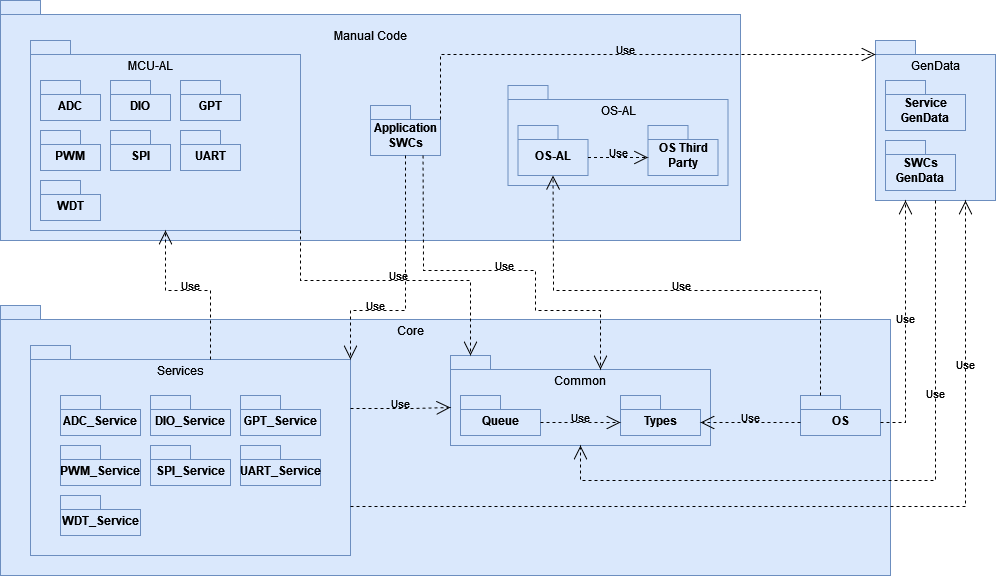

The diagram above was exported from draw.io. Its source (the exported page's mxGraphModel, read from the mxfile embedded in the PNG):
<mxGraphModel dx="2284" dy="782" grid="1" gridSize="10" guides="1" tooltips="1" connect="1" arrows="1" fold="1" page="1" pageScale="1" pageWidth="850" pageHeight="1100" background="#ffffff" math="0" shadow="0">
  <root>
    <mxCell id="0" />
    <mxCell id="1" parent="0" />
    <mxCell id="K5x_SqZ8Cn57g0qYMbPz-60" value="" style="shape=folder;fontStyle=1;spacingTop=10;tabWidth=40;tabHeight=14;tabPosition=left;html=1;whiteSpace=wrap;fillColor=#dae8fc;strokeColor=#6c8ebf;" vertex="1" parent="1">
      <mxGeometry x="-235" y="415" width="890" height="270" as="geometry" />
    </mxCell>
    <mxCell id="K5x_SqZ8Cn57g0qYMbPz-61" value="" style="shape=folder;fontStyle=1;spacingTop=10;tabWidth=40;tabHeight=14;tabPosition=left;html=1;whiteSpace=wrap;fillColor=#dae8fc;strokeColor=#6c8ebf;" vertex="1" parent="1">
      <mxGeometry x="-205" y="455" width="320" height="210" as="geometry" />
    </mxCell>
    <mxCell id="K5x_SqZ8Cn57g0qYMbPz-62" value="&lt;div&gt;WDT_Service&lt;/div&gt;" style="shape=folder;fontStyle=1;spacingTop=10;tabWidth=40;tabHeight=14;tabPosition=left;html=1;whiteSpace=wrap;fillColor=#dae8fc;strokeColor=#6c8ebf;" vertex="1" parent="1">
      <mxGeometry x="-175" y="605" width="80" height="40" as="geometry" />
    </mxCell>
    <mxCell id="K5x_SqZ8Cn57g0qYMbPz-63" value="&lt;div&gt;UART_Service&lt;/div&gt;" style="shape=folder;fontStyle=1;spacingTop=10;tabWidth=40;tabHeight=14;tabPosition=left;html=1;whiteSpace=wrap;fillColor=#dae8fc;strokeColor=#6c8ebf;" vertex="1" parent="1">
      <mxGeometry x="5" y="555" width="80" height="40" as="geometry" />
    </mxCell>
    <mxCell id="K5x_SqZ8Cn57g0qYMbPz-64" value="&lt;div&gt;SPI_Service&lt;/div&gt;" style="shape=folder;fontStyle=1;spacingTop=10;tabWidth=40;tabHeight=14;tabPosition=left;html=1;whiteSpace=wrap;fillColor=#dae8fc;strokeColor=#6c8ebf;" vertex="1" parent="1">
      <mxGeometry x="-85" y="555" width="80" height="40" as="geometry" />
    </mxCell>
    <mxCell id="K5x_SqZ8Cn57g0qYMbPz-65" value="&lt;div&gt;PWM_Service&lt;/div&gt;" style="shape=folder;fontStyle=1;spacingTop=10;tabWidth=40;tabHeight=14;tabPosition=left;html=1;whiteSpace=wrap;fillColor=#dae8fc;strokeColor=#6c8ebf;" vertex="1" parent="1">
      <mxGeometry x="-175" y="555" width="80" height="40" as="geometry" />
    </mxCell>
    <mxCell id="K5x_SqZ8Cn57g0qYMbPz-66" value="&lt;div&gt;GPT_Service&lt;/div&gt;" style="shape=folder;fontStyle=1;spacingTop=10;tabWidth=40;tabHeight=14;tabPosition=left;html=1;whiteSpace=wrap;fillColor=#dae8fc;strokeColor=#6c8ebf;" vertex="1" parent="1">
      <mxGeometry x="5" y="505" width="80" height="40" as="geometry" />
    </mxCell>
    <mxCell id="K5x_SqZ8Cn57g0qYMbPz-67" value="&lt;div&gt;DIO_Service&lt;/div&gt;" style="shape=folder;fontStyle=1;spacingTop=10;tabWidth=40;tabHeight=14;tabPosition=left;html=1;whiteSpace=wrap;fillColor=#dae8fc;strokeColor=#6c8ebf;" vertex="1" parent="1">
      <mxGeometry x="-85" y="505" width="80" height="40" as="geometry" />
    </mxCell>
    <mxCell id="K5x_SqZ8Cn57g0qYMbPz-68" value="&lt;div&gt;ADC_Service&lt;/div&gt;" style="shape=folder;fontStyle=1;spacingTop=10;tabWidth=40;tabHeight=14;tabPosition=left;html=1;whiteSpace=wrap;fillColor=#dae8fc;strokeColor=#6c8ebf;" vertex="1" parent="1">
      <mxGeometry x="-175" y="505" width="80" height="40" as="geometry" />
    </mxCell>
    <mxCell id="K5x_SqZ8Cn57g0qYMbPz-69" value="Services" style="text;html=1;align=center;verticalAlign=middle;whiteSpace=wrap;rounded=0;" vertex="1" parent="1">
      <mxGeometry x="-85" y="465" width="60" height="30" as="geometry" />
    </mxCell>
    <mxCell id="K5x_SqZ8Cn57g0qYMbPz-70" value="OS" style="shape=folder;fontStyle=1;spacingTop=10;tabWidth=40;tabHeight=14;tabPosition=left;html=1;whiteSpace=wrap;fillColor=#dae8fc;strokeColor=#6c8ebf;" vertex="1" parent="1">
      <mxGeometry x="565" y="505" width="80" height="40" as="geometry" />
    </mxCell>
    <mxCell id="K5x_SqZ8Cn57g0qYMbPz-71" value="" style="shape=folder;fontStyle=1;spacingTop=10;tabWidth=40;tabHeight=14;tabPosition=left;html=1;whiteSpace=wrap;fillColor=#dae8fc;strokeColor=#6c8ebf;" vertex="1" parent="1">
      <mxGeometry x="215" y="465" width="260" height="90" as="geometry" />
    </mxCell>
    <mxCell id="K5x_SqZ8Cn57g0qYMbPz-72" value="Queue" style="shape=folder;fontStyle=1;spacingTop=10;tabWidth=40;tabHeight=14;tabPosition=left;html=1;whiteSpace=wrap;fillColor=#dae8fc;strokeColor=#6c8ebf;" vertex="1" parent="1">
      <mxGeometry x="225" y="505" width="80" height="40" as="geometry" />
    </mxCell>
    <mxCell id="K5x_SqZ8Cn57g0qYMbPz-73" value="Types" style="shape=folder;fontStyle=1;spacingTop=10;tabWidth=40;tabHeight=14;tabPosition=left;html=1;whiteSpace=wrap;fillColor=#dae8fc;strokeColor=#6c8ebf;" vertex="1" parent="1">
      <mxGeometry x="385" y="505" width="80" height="40" as="geometry" />
    </mxCell>
    <mxCell id="K5x_SqZ8Cn57g0qYMbPz-74" value="Common" style="text;html=1;align=center;verticalAlign=middle;whiteSpace=wrap;rounded=0;" vertex="1" parent="1">
      <mxGeometry x="315" y="475" width="60" height="30" as="geometry" />
    </mxCell>
    <mxCell id="K5x_SqZ8Cn57g0qYMbPz-75" value="Core" style="text;html=1;align=center;verticalAlign=middle;whiteSpace=wrap;rounded=0;" vertex="1" parent="1">
      <mxGeometry x="145" y="425" width="60" height="30" as="geometry" />
    </mxCell>
    <mxCell id="K5x_SqZ8Cn57g0qYMbPz-76" value="" style="shape=folder;fontStyle=1;spacingTop=10;tabWidth=40;tabHeight=14;tabPosition=left;html=1;whiteSpace=wrap;fillColor=#dae8fc;strokeColor=#6c8ebf;" vertex="1" parent="1">
      <mxGeometry x="640" y="150" width="120" height="160" as="geometry" />
    </mxCell>
    <mxCell id="K5x_SqZ8Cn57g0qYMbPz-80" value="Use" style="endArrow=open;endSize=12;dashed=1;html=1;rounded=0;exitX=0;exitY=0;exitDx=80;exitDy=27;exitPerimeter=0;entryX=0;entryY=0;entryDx=0;entryDy=27;entryPerimeter=0;labelBackgroundColor=none;spacingBottom=11;" edge="1" parent="1" source="K5x_SqZ8Cn57g0qYMbPz-72" target="K5x_SqZ8Cn57g0qYMbPz-73">
      <mxGeometry width="160" relative="1" as="geometry">
        <mxPoint x="595" y="534.5" as="sourcePoint" />
        <mxPoint x="755" y="534.5" as="targetPoint" />
      </mxGeometry>
    </mxCell>
    <mxCell id="K5x_SqZ8Cn57g0qYMbPz-82" value="Use" style="endArrow=open;endSize=12;dashed=1;html=1;rounded=0;exitX=0;exitY=0;exitDx=320;exitDy=63;exitPerimeter=0;entryX=0;entryY=0;entryDx=0;entryDy=52;entryPerimeter=0;labelBackgroundColor=none;spacingBottom=11;" edge="1" parent="1" source="K5x_SqZ8Cn57g0qYMbPz-61" target="K5x_SqZ8Cn57g0qYMbPz-71">
      <mxGeometry width="160" relative="1" as="geometry">
        <mxPoint x="175" y="805" as="sourcePoint" />
        <mxPoint x="255" y="805" as="targetPoint" />
        <Array as="points">
          <mxPoint x="175" y="518" />
        </Array>
      </mxGeometry>
    </mxCell>
    <mxCell id="K5x_SqZ8Cn57g0qYMbPz-84" value="Service GenData" style="shape=folder;fontStyle=1;spacingTop=10;tabWidth=40;tabHeight=14;tabPosition=left;html=1;whiteSpace=wrap;fillColor=#dae8fc;strokeColor=#6c8ebf;" vertex="1" parent="1">
      <mxGeometry x="650" y="190" width="80" height="50" as="geometry" />
    </mxCell>
    <mxCell id="K5x_SqZ8Cn57g0qYMbPz-85" value="SWCs GenData" style="shape=folder;fontStyle=1;spacingTop=10;tabWidth=40;tabHeight=14;tabPosition=left;html=1;whiteSpace=wrap;fillColor=#dae8fc;strokeColor=#6c8ebf;" vertex="1" parent="1">
      <mxGeometry x="650" y="250" width="70" height="50" as="geometry" />
    </mxCell>
    <mxCell id="K5x_SqZ8Cn57g0qYMbPz-86" value="GenData" style="text;html=1;align=center;verticalAlign=middle;whiteSpace=wrap;rounded=0;" vertex="1" parent="1">
      <mxGeometry x="670" y="160" width="60" height="30" as="geometry" />
    </mxCell>
    <mxCell id="K5x_SqZ8Cn57g0qYMbPz-87" value="Use" style="endArrow=open;endSize=12;dashed=1;html=1;rounded=0;exitX=0.5;exitY=1;exitDx=0;exitDy=0;exitPerimeter=0;entryX=0.5;entryY=1;entryDx=0;entryDy=0;entryPerimeter=0;labelBackgroundColor=none;spacingBottom=11;" edge="1" parent="1" source="K5x_SqZ8Cn57g0qYMbPz-76" target="K5x_SqZ8Cn57g0qYMbPz-71">
      <mxGeometry x="-0.4085" width="160" relative="1" as="geometry">
        <mxPoint x="660" y="941" as="sourcePoint" />
        <mxPoint x="760" y="940" as="targetPoint" />
        <Array as="points">
          <mxPoint x="700" y="520" />
          <mxPoint x="700" y="590" />
          <mxPoint x="345" y="590" />
        </Array>
        <mxPoint as="offset" />
      </mxGeometry>
    </mxCell>
    <mxCell id="K5x_SqZ8Cn57g0qYMbPz-88" value="Use" style="endArrow=open;endSize=12;dashed=1;html=1;rounded=0;exitX=0;exitY=0;exitDx=320;exitDy=161;exitPerimeter=0;entryX=0.75;entryY=1;entryDx=0;entryDy=0;entryPerimeter=0;labelBackgroundColor=none;spacingBottom=11;" edge="1" parent="1" source="K5x_SqZ8Cn57g0qYMbPz-61" target="K5x_SqZ8Cn57g0qYMbPz-76">
      <mxGeometry x="0.6324" width="160" relative="1" as="geometry">
        <mxPoint x="690" y="921" as="sourcePoint" />
        <mxPoint x="790" y="920" as="targetPoint" />
        <Array as="points">
          <mxPoint x="730" y="616" />
          <mxPoint x="730" y="520" />
        </Array>
        <mxPoint as="offset" />
      </mxGeometry>
    </mxCell>
    <mxCell id="K5x_SqZ8Cn57g0qYMbPz-90" value="Use" style="endArrow=open;endSize=12;dashed=1;html=1;rounded=0;exitX=0;exitY=0;exitDx=0;exitDy=27;exitPerimeter=0;entryX=0;entryY=0;entryDx=80;entryDy=27;entryPerimeter=0;labelBackgroundColor=none;spacingBottom=11;" edge="1" parent="1" source="K5x_SqZ8Cn57g0qYMbPz-70" target="K5x_SqZ8Cn57g0qYMbPz-73">
      <mxGeometry width="160" relative="1" as="geometry">
        <mxPoint x="955" y="480.5" as="sourcePoint" />
        <mxPoint x="1055" y="479.5" as="targetPoint" />
        <Array as="points">
          <mxPoint x="565" y="532" />
        </Array>
      </mxGeometry>
    </mxCell>
    <mxCell id="K5x_SqZ8Cn57g0qYMbPz-91" value="Use" style="endArrow=open;endSize=12;dashed=1;html=1;rounded=0;exitX=0;exitY=0;exitDx=80;exitDy=27;exitPerimeter=0;entryX=0.25;entryY=1;entryDx=0;entryDy=0;entryPerimeter=0;labelBackgroundColor=none;spacingBottom=11;" edge="1" parent="1" source="K5x_SqZ8Cn57g0qYMbPz-70" target="K5x_SqZ8Cn57g0qYMbPz-76">
      <mxGeometry width="160" relative="1" as="geometry">
        <mxPoint x="750" y="861" as="sourcePoint" />
        <mxPoint x="850" y="860" as="targetPoint" />
        <Array as="points">
          <mxPoint x="670" y="532" />
        </Array>
      </mxGeometry>
    </mxCell>
    <mxCell id="K5x_SqZ8Cn57g0qYMbPz-92" value="" style="shape=folder;fontStyle=1;spacingTop=10;tabWidth=40;tabHeight=14;tabPosition=left;html=1;whiteSpace=wrap;fillColor=#dae8fc;strokeColor=#6c8ebf;" vertex="1" parent="1">
      <mxGeometry x="-235" y="110" width="740" height="240" as="geometry" />
    </mxCell>
    <mxCell id="K5x_SqZ8Cn57g0qYMbPz-93" value="&lt;div&gt;Application SWCs&lt;/div&gt;" style="shape=folder;fontStyle=1;spacingTop=10;tabWidth=40;tabHeight=14;tabPosition=left;html=1;whiteSpace=wrap;fillColor=#dae8fc;strokeColor=#6c8ebf;" vertex="1" parent="1">
      <mxGeometry x="135" y="215" width="70" height="50" as="geometry" />
    </mxCell>
    <mxCell id="K5x_SqZ8Cn57g0qYMbPz-94" value="" style="shape=folder;fontStyle=1;spacingTop=10;tabWidth=40;tabHeight=14;tabPosition=left;html=1;whiteSpace=wrap;fillColor=#dae8fc;strokeColor=#6c8ebf;" vertex="1" parent="1">
      <mxGeometry x="-205" y="150" width="270" height="190" as="geometry" />
    </mxCell>
    <mxCell id="K5x_SqZ8Cn57g0qYMbPz-95" value="" style="shape=folder;fontStyle=1;spacingTop=10;tabWidth=40;tabHeight=14;tabPosition=left;html=1;whiteSpace=wrap;fillColor=#dae8fc;strokeColor=#6c8ebf;" vertex="1" parent="1">
      <mxGeometry x="272.5" y="195" width="220" height="100" as="geometry" />
    </mxCell>
    <mxCell id="K5x_SqZ8Cn57g0qYMbPz-96" value="WDT" style="shape=folder;fontStyle=1;spacingTop=10;tabWidth=40;tabHeight=14;tabPosition=left;html=1;whiteSpace=wrap;fillColor=#dae8fc;strokeColor=#6c8ebf;" vertex="1" parent="1">
      <mxGeometry x="-195" y="290" width="60" height="40" as="geometry" />
    </mxCell>
    <mxCell id="K5x_SqZ8Cn57g0qYMbPz-97" value="UART" style="shape=folder;fontStyle=1;spacingTop=10;tabWidth=40;tabHeight=14;tabPosition=left;html=1;whiteSpace=wrap;fillColor=#dae8fc;strokeColor=#6c8ebf;" vertex="1" parent="1">
      <mxGeometry x="-55" y="240" width="60" height="40" as="geometry" />
    </mxCell>
    <mxCell id="K5x_SqZ8Cn57g0qYMbPz-98" value="SPI" style="shape=folder;fontStyle=1;spacingTop=10;tabWidth=40;tabHeight=14;tabPosition=left;html=1;whiteSpace=wrap;fillColor=#dae8fc;strokeColor=#6c8ebf;" vertex="1" parent="1">
      <mxGeometry x="-125" y="240" width="60" height="40" as="geometry" />
    </mxCell>
    <mxCell id="K5x_SqZ8Cn57g0qYMbPz-99" value="PWM" style="shape=folder;fontStyle=1;spacingTop=10;tabWidth=40;tabHeight=14;tabPosition=left;html=1;whiteSpace=wrap;fillColor=#dae8fc;strokeColor=#6c8ebf;" vertex="1" parent="1">
      <mxGeometry x="-195" y="240" width="60" height="40" as="geometry" />
    </mxCell>
    <mxCell id="K5x_SqZ8Cn57g0qYMbPz-100" value="GPT" style="shape=folder;fontStyle=1;spacingTop=10;tabWidth=40;tabHeight=14;tabPosition=left;html=1;whiteSpace=wrap;fillColor=#dae8fc;strokeColor=#6c8ebf;" vertex="1" parent="1">
      <mxGeometry x="-55" y="190" width="60" height="40" as="geometry" />
    </mxCell>
    <mxCell id="K5x_SqZ8Cn57g0qYMbPz-101" value="DIO" style="shape=folder;fontStyle=1;spacingTop=10;tabWidth=40;tabHeight=14;tabPosition=left;html=1;whiteSpace=wrap;fillColor=#dae8fc;strokeColor=#6c8ebf;" vertex="1" parent="1">
      <mxGeometry x="-125" y="190" width="60" height="40" as="geometry" />
    </mxCell>
    <mxCell id="K5x_SqZ8Cn57g0qYMbPz-102" value="ADC" style="shape=folder;fontStyle=1;spacingTop=10;tabWidth=40;tabHeight=14;tabPosition=left;html=1;whiteSpace=wrap;fillColor=#dae8fc;strokeColor=#6c8ebf;" vertex="1" parent="1">
      <mxGeometry x="-195" y="190" width="60" height="40" as="geometry" />
    </mxCell>
    <mxCell id="K5x_SqZ8Cn57g0qYMbPz-103" value="MCU-AL" style="text;html=1;align=center;verticalAlign=middle;whiteSpace=wrap;rounded=0;" vertex="1" parent="1">
      <mxGeometry x="-115" y="160" width="60" height="30" as="geometry" />
    </mxCell>
    <mxCell id="K5x_SqZ8Cn57g0qYMbPz-104" value="Manual Code" style="text;html=1;align=center;verticalAlign=middle;whiteSpace=wrap;rounded=0;" vertex="1" parent="1">
      <mxGeometry x="92.5" y="130" width="85" height="30" as="geometry" />
    </mxCell>
    <mxCell id="K5x_SqZ8Cn57g0qYMbPz-105" value="OS-AL" style="shape=folder;fontStyle=1;spacingTop=10;tabWidth=40;tabHeight=14;tabPosition=left;html=1;whiteSpace=wrap;fillColor=#dae8fc;strokeColor=#6c8ebf;" vertex="1" parent="1">
      <mxGeometry x="282.5" y="235" width="70" height="50" as="geometry" />
    </mxCell>
    <mxCell id="K5x_SqZ8Cn57g0qYMbPz-106" value="OS Third Party" style="shape=folder;fontStyle=1;spacingTop=10;tabWidth=40;tabHeight=14;tabPosition=left;html=1;whiteSpace=wrap;fillColor=#dae8fc;strokeColor=#6c8ebf;" vertex="1" parent="1">
      <mxGeometry x="412.5" y="235" width="70" height="50" as="geometry" />
    </mxCell>
    <mxCell id="K5x_SqZ8Cn57g0qYMbPz-107" value="OS-AL" style="text;html=1;align=center;verticalAlign=middle;whiteSpace=wrap;rounded=0;" vertex="1" parent="1">
      <mxGeometry x="352.5" y="205" width="60" height="30" as="geometry" />
    </mxCell>
    <mxCell id="K5x_SqZ8Cn57g0qYMbPz-108" value="Use" style="endArrow=open;endSize=12;dashed=1;html=1;rounded=0;exitX=0;exitY=0;exitDx=70;exitDy=32;exitPerimeter=0;entryX=0;entryY=0;entryDx=0;entryDy=32;entryPerimeter=0;labelBackgroundColor=none;spacingBottom=11;" edge="1" parent="1" source="K5x_SqZ8Cn57g0qYMbPz-105" target="K5x_SqZ8Cn57g0qYMbPz-106">
      <mxGeometry width="160" relative="1" as="geometry">
        <mxPoint x="412.5" y="425.5" as="sourcePoint" />
        <mxPoint x="512.5" y="424.5" as="targetPoint" />
        <Array as="points" />
      </mxGeometry>
    </mxCell>
    <mxCell id="K5x_SqZ8Cn57g0qYMbPz-109" value="Use" style="endArrow=open;endSize=12;dashed=1;html=1;rounded=0;exitX=0;exitY=0;exitDx=20;exitDy=0;exitPerimeter=0;entryX=0.5;entryY=1;entryDx=0;entryDy=0;entryPerimeter=0;labelBackgroundColor=none;spacingBottom=11;" edge="1" parent="1" source="K5x_SqZ8Cn57g0qYMbPz-70" target="K5x_SqZ8Cn57g0qYMbPz-105">
      <mxGeometry width="160" relative="1" as="geometry">
        <mxPoint x="482.5" y="400" as="sourcePoint" />
        <mxPoint x="542.5" y="400" as="targetPoint" />
        <Array as="points">
          <mxPoint x="585" y="400" />
          <mxPoint x="318" y="400" />
        </Array>
      </mxGeometry>
    </mxCell>
    <mxCell id="K5x_SqZ8Cn57g0qYMbPz-110" value="Use" style="endArrow=open;endSize=12;dashed=1;html=1;rounded=0;exitX=0;exitY=0;exitDx=180;exitDy=14;exitPerimeter=0;entryX=0.5;entryY=1;entryDx=0;entryDy=0;entryPerimeter=0;labelBackgroundColor=none;spacingBottom=11;" edge="1" parent="1" source="K5x_SqZ8Cn57g0qYMbPz-61" target="K5x_SqZ8Cn57g0qYMbPz-94">
      <mxGeometry x="0.023" width="160" relative="1" as="geometry">
        <mxPoint x="92.5" y="420" as="sourcePoint" />
        <mxPoint x="152.5" y="420" as="targetPoint" />
        <Array as="points">
          <mxPoint x="-25" y="400" />
          <mxPoint x="-70" y="400" />
        </Array>
        <mxPoint as="offset" />
      </mxGeometry>
    </mxCell>
    <mxCell id="K5x_SqZ8Cn57g0qYMbPz-111" value="Use" style="endArrow=open;endSize=12;dashed=1;html=1;rounded=0;exitX=0.5;exitY=1;exitDx=0;exitDy=0;exitPerimeter=0;entryX=0;entryY=0;entryDx=320;entryDy=14;entryPerimeter=0;labelBackgroundColor=none;spacingBottom=11;" edge="1" parent="1" source="K5x_SqZ8Cn57g0qYMbPz-93" target="K5x_SqZ8Cn57g0qYMbPz-61">
      <mxGeometry x="0.4286" width="160" relative="1" as="geometry">
        <mxPoint x="145" y="410" as="sourcePoint" />
        <mxPoint x="205" y="410" as="targetPoint" />
        <Array as="points">
          <mxPoint x="170" y="420" />
          <mxPoint x="115" y="420" />
        </Array>
        <mxPoint as="offset" />
      </mxGeometry>
    </mxCell>
    <mxCell id="K5x_SqZ8Cn57g0qYMbPz-114" value="Use" style="endArrow=open;endSize=12;dashed=1;html=1;rounded=0;exitX=0;exitY=0;exitDx=70;exitDy=14;exitPerimeter=0;entryX=0;entryY=0;entryDx=0;entryDy=14;entryPerimeter=0;labelBackgroundColor=none;spacingBottom=11;" edge="1" parent="1" source="K5x_SqZ8Cn57g0qYMbPz-93" target="K5x_SqZ8Cn57g0qYMbPz-76">
      <mxGeometry width="160" relative="1" as="geometry">
        <mxPoint x="292.5" y="530" as="sourcePoint" />
        <mxPoint x="352.5" y="530" as="targetPoint" />
        <Array as="points">
          <mxPoint x="205" y="164" />
        </Array>
      </mxGeometry>
    </mxCell>
    <mxCell id="K5x_SqZ8Cn57g0qYMbPz-116" value="Use" style="endArrow=open;endSize=12;dashed=1;html=1;rounded=0;exitX=0.75;exitY=1;exitDx=0;exitDy=0;exitPerimeter=0;entryX=0;entryY=0;entryDx=150;entryDy=14;entryPerimeter=0;labelBackgroundColor=none;spacingBottom=11;" edge="1" parent="1" source="K5x_SqZ8Cn57g0qYMbPz-93" target="K5x_SqZ8Cn57g0qYMbPz-71">
      <mxGeometry width="160" relative="1" as="geometry">
        <mxPoint x="215" y="390" as="sourcePoint" />
        <mxPoint x="275" y="390" as="targetPoint" />
        <Array as="points">
          <mxPoint x="188" y="380" />
          <mxPoint x="300" y="380" />
          <mxPoint x="300" y="420" />
          <mxPoint x="365" y="420" />
        </Array>
      </mxGeometry>
    </mxCell>
    <mxCell id="K5x_SqZ8Cn57g0qYMbPz-117" value="Use" style="endArrow=open;endSize=12;dashed=1;html=1;rounded=0;entryX=0;entryY=0;entryDx=20;entryDy=0;entryPerimeter=0;labelBackgroundColor=none;spacingBottom=11;exitX=0;exitY=0;exitDx=270;exitDy=190;exitPerimeter=0;" edge="1" parent="1" source="K5x_SqZ8Cn57g0qYMbPz-94" target="K5x_SqZ8Cn57g0qYMbPz-71">
      <mxGeometry width="160" relative="1" as="geometry">
        <mxPoint x="-125" y="783" as="sourcePoint" />
        <mxPoint x="-202" y="710" as="targetPoint" />
        <Array as="points">
          <mxPoint x="65" y="390" />
          <mxPoint x="235" y="390" />
        </Array>
      </mxGeometry>
    </mxCell>
  </root>
</mxGraphModel>